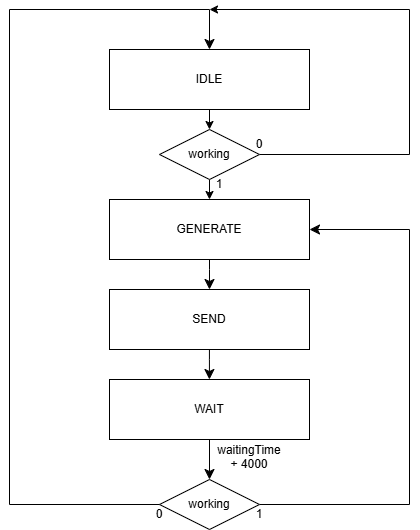

The diagram above was exported from draw.io. Its source (the exported page's mxGraphModel, read from the mxfile embedded in the PNG):
<mxGraphModel dx="1106" dy="616" grid="1" gridSize="10" guides="1" tooltips="1" connect="1" arrows="1" fold="1" page="0" pageScale="1" pageWidth="827" pageHeight="1169" background="none" math="0" shadow="0">
  <root>
    <mxCell id="0" />
    <mxCell id="1" parent="0" />
    <mxCell id="D3A2P1LHg_PXYgziN5HH-2" value="" style="rounded=0;whiteSpace=wrap;html=1;" vertex="1" parent="1">
      <mxGeometry x="480" y="450" width="200" height="60" as="geometry" />
    </mxCell>
    <mxCell id="D3A2P1LHg_PXYgziN5HH-3" value="GENERATE" style="text;html=1;align=center;verticalAlign=middle;whiteSpace=wrap;rounded=0;" vertex="1" parent="1">
      <mxGeometry x="550" y="465" width="60" height="30" as="geometry" />
    </mxCell>
    <mxCell id="D3A2P1LHg_PXYgziN5HH-4" style="edgeStyle=none;curved=1;rounded=0;orthogonalLoop=1;jettySize=auto;html=1;exitX=0.5;exitY=1;exitDx=0;exitDy=0;entryX=0.5;entryY=0;entryDx=0;entryDy=0;fontSize=12;startSize=8;endSize=8;" edge="1" parent="1" source="D3A2P1LHg_PXYgziN5HH-5">
      <mxGeometry relative="1" as="geometry">
        <mxPoint x="580" y="730" as="targetPoint" />
      </mxGeometry>
    </mxCell>
    <mxCell id="D3A2P1LHg_PXYgziN5HH-5" value="" style="rounded=0;whiteSpace=wrap;html=1;" vertex="1" parent="1">
      <mxGeometry x="480" y="630" width="200" height="60" as="geometry" />
    </mxCell>
    <mxCell id="D3A2P1LHg_PXYgziN5HH-6" value="WAIT" style="text;html=1;align=center;verticalAlign=middle;whiteSpace=wrap;rounded=0;" vertex="1" parent="1">
      <mxGeometry x="550" y="645" width="60" height="30" as="geometry" />
    </mxCell>
    <mxCell id="D3A2P1LHg_PXYgziN5HH-7" style="edgeStyle=none;curved=0;rounded=0;orthogonalLoop=1;jettySize=auto;html=1;fontSize=12;startSize=8;endSize=8;exitX=1;exitY=0.5;exitDx=0;exitDy=0;entryX=1;entryY=0.5;entryDx=0;entryDy=0;" edge="1" parent="1" source="D3A2P1LHg_PXYgziN5HH-17" target="D3A2P1LHg_PXYgziN5HH-2">
      <mxGeometry relative="1" as="geometry">
        <mxPoint x="630" y="665" as="sourcePoint" />
        <mxPoint x="780" y="400" as="targetPoint" />
        <Array as="points">
          <mxPoint x="780" y="755" />
          <mxPoint x="780" y="480" />
        </Array>
      </mxGeometry>
    </mxCell>
    <mxCell id="D3A2P1LHg_PXYgziN5HH-9" style="edgeStyle=orthogonalEdgeStyle;rounded=0;orthogonalLoop=1;jettySize=auto;html=1;exitX=0.5;exitY=1;exitDx=0;exitDy=0;entryX=0.5;entryY=0;entryDx=0;entryDy=0;" edge="1" parent="1" source="D3A2P1LHg_PXYgziN5HH-10" target="D3A2P1LHg_PXYgziN5HH-24">
      <mxGeometry relative="1" as="geometry" />
    </mxCell>
    <mxCell id="D3A2P1LHg_PXYgziN5HH-10" value="" style="rounded=0;whiteSpace=wrap;html=1;" vertex="1" parent="1">
      <mxGeometry x="480" y="300" width="200" height="60" as="geometry" />
    </mxCell>
    <mxCell id="D3A2P1LHg_PXYgziN5HH-11" value="IDLE" style="text;html=1;align=center;verticalAlign=middle;whiteSpace=wrap;rounded=0;" vertex="1" parent="1">
      <mxGeometry x="550" y="315" width="60" height="30" as="geometry" />
    </mxCell>
    <mxCell id="D3A2P1LHg_PXYgziN5HH-17" value="" style="rhombus;whiteSpace=wrap;html=1;" vertex="1" parent="1">
      <mxGeometry x="530" y="730" width="100" height="50" as="geometry" />
    </mxCell>
    <mxCell id="D3A2P1LHg_PXYgziN5HH-18" value="working" style="text;html=1;align=center;verticalAlign=middle;whiteSpace=wrap;rounded=0;" vertex="1" parent="1">
      <mxGeometry x="550" y="740" width="60" height="30" as="geometry" />
    </mxCell>
    <mxCell id="D3A2P1LHg_PXYgziN5HH-19" value="&lt;div&gt;0&lt;/div&gt;" style="text;html=1;align=center;verticalAlign=middle;whiteSpace=wrap;rounded=0;" vertex="1" parent="1">
      <mxGeometry x="500" y="750" width="60" height="30" as="geometry" />
    </mxCell>
    <mxCell id="D3A2P1LHg_PXYgziN5HH-20" value="1" style="text;html=1;align=center;verticalAlign=middle;whiteSpace=wrap;rounded=0;" vertex="1" parent="1">
      <mxGeometry x="600" y="750" width="60" height="30" as="geometry" />
    </mxCell>
    <mxCell id="D3A2P1LHg_PXYgziN5HH-22" style="edgeStyle=orthogonalEdgeStyle;rounded=0;orthogonalLoop=1;jettySize=auto;html=1;exitX=0.5;exitY=1;exitDx=0;exitDy=0;entryX=0.5;entryY=0;entryDx=0;entryDy=0;" edge="1" parent="1" source="D3A2P1LHg_PXYgziN5HH-24" target="D3A2P1LHg_PXYgziN5HH-2">
      <mxGeometry relative="1" as="geometry" />
    </mxCell>
    <mxCell id="D3A2P1LHg_PXYgziN5HH-23" style="edgeStyle=orthogonalEdgeStyle;rounded=0;orthogonalLoop=1;jettySize=auto;html=1;exitX=1;exitY=0.5;exitDx=0;exitDy=0;" edge="1" parent="1" source="D3A2P1LHg_PXYgziN5HH-24">
      <mxGeometry relative="1" as="geometry">
        <mxPoint x="580" y="260" as="targetPoint" />
        <Array as="points">
          <mxPoint x="780" y="405" />
          <mxPoint x="780" y="260" />
        </Array>
      </mxGeometry>
    </mxCell>
    <mxCell id="D3A2P1LHg_PXYgziN5HH-24" value="" style="rhombus;whiteSpace=wrap;html=1;" vertex="1" parent="1">
      <mxGeometry x="530" y="380" width="100" height="50" as="geometry" />
    </mxCell>
    <mxCell id="D3A2P1LHg_PXYgziN5HH-25" value="1" style="text;html=1;align=center;verticalAlign=middle;whiteSpace=wrap;rounded=0;" vertex="1" parent="1">
      <mxGeometry x="560" y="420" width="60" height="30" as="geometry" />
    </mxCell>
    <mxCell id="D3A2P1LHg_PXYgziN5HH-26" value="working" style="text;html=1;align=center;verticalAlign=middle;whiteSpace=wrap;rounded=0;" vertex="1" parent="1">
      <mxGeometry x="550" y="390" width="60" height="30" as="geometry" />
    </mxCell>
    <mxCell id="D3A2P1LHg_PXYgziN5HH-27" value="0" style="text;html=1;align=center;verticalAlign=middle;whiteSpace=wrap;rounded=0;" vertex="1" parent="1">
      <mxGeometry x="600" y="380" width="60" height="30" as="geometry" />
    </mxCell>
    <mxCell id="D3A2P1LHg_PXYgziN5HH-29" value="&lt;div&gt;waitingTime + 4000&lt;/div&gt;&lt;div&gt;&lt;br&gt;&lt;/div&gt;" style="text;html=1;align=center;verticalAlign=middle;whiteSpace=wrap;rounded=0;" vertex="1" parent="1">
      <mxGeometry x="590" y="700" width="60" height="30" as="geometry" />
    </mxCell>
    <mxCell id="D3A2P1LHg_PXYgziN5HH-30" value="" style="rounded=0;whiteSpace=wrap;html=1;" vertex="1" parent="1">
      <mxGeometry x="480" y="540" width="200" height="60" as="geometry" />
    </mxCell>
    <mxCell id="D3A2P1LHg_PXYgziN5HH-31" value="SEND" style="text;html=1;align=center;verticalAlign=middle;whiteSpace=wrap;rounded=0;" vertex="1" parent="1">
      <mxGeometry x="550" y="555" width="60" height="30" as="geometry" />
    </mxCell>
    <mxCell id="D3A2P1LHg_PXYgziN5HH-35" style="edgeStyle=none;curved=0;rounded=0;orthogonalLoop=1;jettySize=auto;html=1;entryX=0.5;entryY=0;entryDx=0;entryDy=0;fontSize=12;startSize=8;endSize=8;exitX=0.5;exitY=1;exitDx=0;exitDy=0;" edge="1" parent="1" source="D3A2P1LHg_PXYgziN5HH-2" target="D3A2P1LHg_PXYgziN5HH-30">
      <mxGeometry relative="1" as="geometry">
        <mxPoint x="860" y="895" as="sourcePoint" />
        <mxPoint x="910" y="620" as="targetPoint" />
        <Array as="points">
          <mxPoint x="580" y="520" />
        </Array>
      </mxGeometry>
    </mxCell>
    <mxCell id="D3A2P1LHg_PXYgziN5HH-36" style="edgeStyle=none;curved=0;rounded=0;orthogonalLoop=1;jettySize=auto;html=1;entryX=0.5;entryY=0;entryDx=0;entryDy=0;fontSize=12;startSize=8;endSize=8;exitX=0.5;exitY=1;exitDx=0;exitDy=0;" edge="1" parent="1">
      <mxGeometry relative="1" as="geometry">
        <mxPoint x="579.93" y="600" as="sourcePoint" />
        <mxPoint x="579.93" y="630" as="targetPoint" />
        <Array as="points">
          <mxPoint x="579.93" y="610" />
        </Array>
      </mxGeometry>
    </mxCell>
    <mxCell id="D3A2P1LHg_PXYgziN5HH-38" style="edgeStyle=none;curved=0;rounded=0;orthogonalLoop=1;jettySize=auto;html=1;entryX=0.5;entryY=0;entryDx=0;entryDy=0;fontSize=12;startSize=8;endSize=8;exitX=0;exitY=0.5;exitDx=0;exitDy=0;" edge="1" parent="1" source="D3A2P1LHg_PXYgziN5HH-17" target="D3A2P1LHg_PXYgziN5HH-10">
      <mxGeometry relative="1" as="geometry">
        <mxPoint x="410" y="780" as="sourcePoint" />
        <mxPoint x="210" y="560" as="targetPoint" />
        <Array as="points">
          <mxPoint x="380" y="755" />
          <mxPoint x="380" y="260" />
          <mxPoint x="580" y="260" />
        </Array>
      </mxGeometry>
    </mxCell>
  </root>
</mxGraphModel>